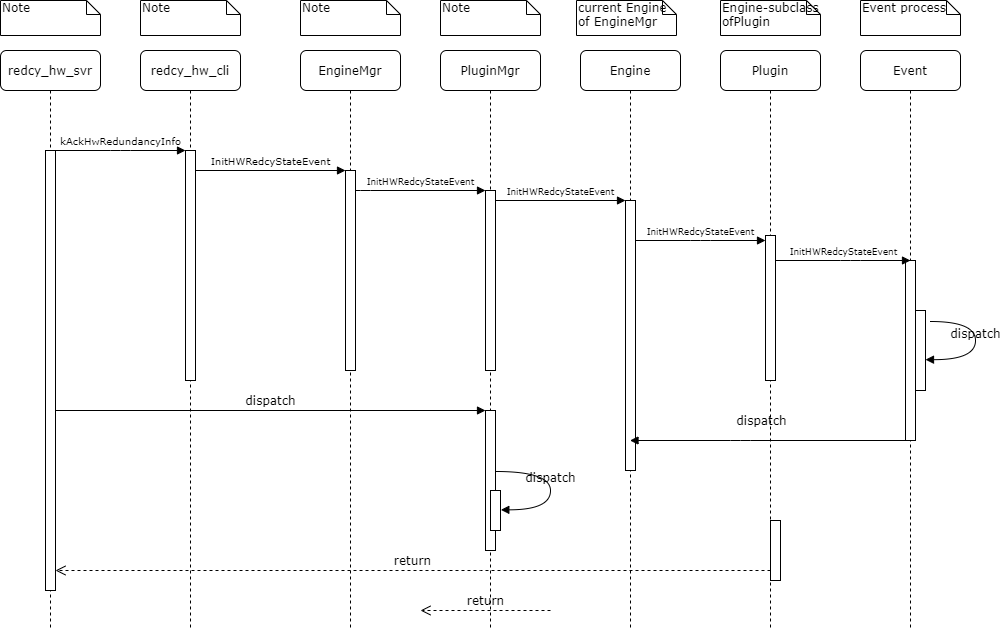

The diagram above was exported from draw.io. Its source (the exported page's mxGraphModel, read from the mxfile embedded in the PNG):
<mxGraphModel dx="890" dy="380" grid="1" gridSize="10" guides="1" tooltips="1" connect="1" arrows="1" fold="1" page="1" pageScale="1" pageWidth="1100" pageHeight="850" background="#ffffff" math="0" shadow="0">
  <root>
    <mxCell id="0" />
    <mxCell id="1" parent="0" />
    <mxCell id="7baba1c4bc27f4b0-2" value="redcy_hw_cli" style="shape=umlLifeline;perimeter=lifelinePerimeter;whiteSpace=wrap;html=1;container=1;collapsible=0;recursiveResize=0;outlineConnect=0;rounded=1;shadow=0;comic=0;labelBackgroundColor=none;strokeWidth=1;fontFamily=Verdana;fontSize=12;align=center;" parent="1" vertex="1">
      <mxGeometry x="240" y="80" width="100" height="580" as="geometry" />
    </mxCell>
    <mxCell id="7baba1c4bc27f4b0-10" value="" style="html=1;points=[];perimeter=orthogonalPerimeter;rounded=0;shadow=0;comic=0;labelBackgroundColor=none;strokeWidth=1;fontFamily=Verdana;fontSize=12;align=center;" parent="7baba1c4bc27f4b0-2" vertex="1">
      <mxGeometry x="45" y="100" width="10" height="230" as="geometry" />
    </mxCell>
    <mxCell id="7baba1c4bc27f4b0-3" value="&lt;span&gt;EngineMgr&lt;/span&gt;" style="shape=umlLifeline;perimeter=lifelinePerimeter;whiteSpace=wrap;html=1;container=1;collapsible=0;recursiveResize=0;outlineConnect=0;rounded=1;shadow=0;comic=0;labelBackgroundColor=none;strokeWidth=1;fontFamily=Verdana;fontSize=12;align=center;" parent="1" vertex="1">
      <mxGeometry x="400" y="80" width="100" height="580" as="geometry" />
    </mxCell>
    <mxCell id="7baba1c4bc27f4b0-13" value="" style="html=1;points=[];perimeter=orthogonalPerimeter;rounded=0;shadow=0;comic=0;labelBackgroundColor=none;strokeWidth=1;fontFamily=Verdana;fontSize=12;align=center;" parent="7baba1c4bc27f4b0-3" vertex="1">
      <mxGeometry x="45" y="120" width="10" height="200" as="geometry" />
    </mxCell>
    <mxCell id="7baba1c4bc27f4b0-4" value="PluginMgr" style="shape=umlLifeline;perimeter=lifelinePerimeter;whiteSpace=wrap;html=1;container=1;collapsible=0;recursiveResize=0;outlineConnect=0;rounded=1;shadow=0;comic=0;labelBackgroundColor=none;strokeWidth=1;fontFamily=Verdana;fontSize=12;align=center;" parent="1" vertex="1">
      <mxGeometry x="540" y="80" width="100" height="580" as="geometry" />
    </mxCell>
    <mxCell id="7baba1c4bc27f4b0-5" value="Engine" style="shape=umlLifeline;perimeter=lifelinePerimeter;whiteSpace=wrap;html=1;container=1;collapsible=0;recursiveResize=0;outlineConnect=0;rounded=1;shadow=0;comic=0;labelBackgroundColor=none;strokeWidth=1;fontFamily=Verdana;fontSize=12;align=center;" parent="1" vertex="1">
      <mxGeometry x="680" y="80" width="100" height="580" as="geometry" />
    </mxCell>
    <mxCell id="7baba1c4bc27f4b0-6" value="Plugin" style="shape=umlLifeline;perimeter=lifelinePerimeter;whiteSpace=wrap;html=1;container=1;collapsible=0;recursiveResize=0;outlineConnect=0;rounded=1;shadow=0;comic=0;labelBackgroundColor=none;strokeWidth=1;fontFamily=Verdana;fontSize=12;align=center;" parent="1" vertex="1">
      <mxGeometry x="820" y="80" width="100" height="580" as="geometry" />
    </mxCell>
    <mxCell id="OnkJ7nkQwR5v-Cd48-hO-2" value="" style="html=1;points=[];perimeter=orthogonalPerimeter;rounded=0;shadow=0;comic=0;labelBackgroundColor=none;strokeWidth=1;fontFamily=Verdana;fontSize=12;align=center;" vertex="1" parent="7baba1c4bc27f4b0-6">
      <mxGeometry x="45" y="185" width="10" height="145" as="geometry" />
    </mxCell>
    <mxCell id="7baba1c4bc27f4b0-7" value="Event" style="shape=umlLifeline;perimeter=lifelinePerimeter;whiteSpace=wrap;html=1;container=1;collapsible=0;recursiveResize=0;outlineConnect=0;rounded=1;shadow=0;comic=0;labelBackgroundColor=none;strokeWidth=1;fontFamily=Verdana;fontSize=12;align=center;" parent="1" vertex="1">
      <mxGeometry x="960" y="80" width="100" height="580" as="geometry" />
    </mxCell>
    <mxCell id="7baba1c4bc27f4b0-25" value="" style="html=1;points=[];perimeter=orthogonalPerimeter;rounded=0;shadow=0;comic=0;labelBackgroundColor=none;strokeColor=#000000;strokeWidth=1;fillColor=#FFFFFF;fontFamily=Verdana;fontSize=12;fontColor=#000000;align=center;" parent="7baba1c4bc27f4b0-7" vertex="1">
      <mxGeometry x="45" y="210" width="10" height="180" as="geometry" />
    </mxCell>
    <mxCell id="OnkJ7nkQwR5v-Cd48-hO-14" value="" style="html=1;points=[];perimeter=orthogonalPerimeter;" vertex="1" parent="7baba1c4bc27f4b0-7">
      <mxGeometry x="55" y="260" width="10" height="80" as="geometry" />
    </mxCell>
    <mxCell id="7baba1c4bc27f4b0-8" value="redcy_hw_svr" style="shape=umlLifeline;perimeter=lifelinePerimeter;whiteSpace=wrap;html=1;container=1;collapsible=0;recursiveResize=0;outlineConnect=0;rounded=1;shadow=0;comic=0;labelBackgroundColor=none;strokeWidth=1;fontFamily=Verdana;fontSize=12;align=center;" parent="1" vertex="1">
      <mxGeometry x="100" y="80" width="100" height="580" as="geometry" />
    </mxCell>
    <mxCell id="7baba1c4bc27f4b0-9" value="" style="html=1;points=[];perimeter=orthogonalPerimeter;rounded=0;shadow=0;comic=0;labelBackgroundColor=none;strokeWidth=1;fontFamily=Verdana;fontSize=12;align=center;" parent="7baba1c4bc27f4b0-8" vertex="1">
      <mxGeometry x="45" y="100" width="10" height="440" as="geometry" />
    </mxCell>
    <mxCell id="7baba1c4bc27f4b0-16" value="" style="html=1;points=[];perimeter=orthogonalPerimeter;rounded=0;shadow=0;comic=0;labelBackgroundColor=none;strokeWidth=1;fontFamily=Verdana;fontSize=12;align=center;" parent="1" vertex="1">
      <mxGeometry x="585" y="220" width="10" height="180" as="geometry" />
    </mxCell>
    <mxCell id="7baba1c4bc27f4b0-17" value="&lt;font style=&quot;font-size: 9px&quot;&gt;InitHWRedcyStateEvent&lt;/font&gt;" style="html=1;verticalAlign=bottom;endArrow=block;labelBackgroundColor=none;fontFamily=Verdana;fontSize=12;edgeStyle=elbowEdgeStyle;elbow=vertical;" parent="1" source="7baba1c4bc27f4b0-13" target="7baba1c4bc27f4b0-16" edge="1">
      <mxGeometry relative="1" as="geometry">
        <mxPoint x="510" y="220" as="sourcePoint" />
        <Array as="points">
          <mxPoint x="460" y="220" />
        </Array>
      </mxGeometry>
    </mxCell>
    <mxCell id="7baba1c4bc27f4b0-19" value="" style="html=1;points=[];perimeter=orthogonalPerimeter;rounded=0;shadow=0;comic=0;labelBackgroundColor=none;strokeWidth=1;fontFamily=Verdana;fontSize=12;align=center;" parent="1" vertex="1">
      <mxGeometry x="725" y="230" width="10" height="270" as="geometry" />
    </mxCell>
    <mxCell id="7baba1c4bc27f4b0-20" value="&lt;span style=&quot;font-size: 9px&quot;&gt;InitHWRedcyStateEvent&lt;/span&gt;" style="html=1;verticalAlign=bottom;endArrow=block;entryX=0;entryY=0;labelBackgroundColor=none;fontFamily=Verdana;fontSize=12;edgeStyle=elbowEdgeStyle;elbow=vertical;" parent="1" source="7baba1c4bc27f4b0-16" target="7baba1c4bc27f4b0-19" edge="1">
      <mxGeometry relative="1" as="geometry">
        <mxPoint x="650" y="230" as="sourcePoint" />
      </mxGeometry>
    </mxCell>
    <mxCell id="7baba1c4bc27f4b0-22" value="" style="html=1;points=[];perimeter=orthogonalPerimeter;rounded=0;shadow=0;comic=0;labelBackgroundColor=none;strokeWidth=1;fontFamily=Verdana;fontSize=12;align=center;" parent="1" vertex="1">
      <mxGeometry x="585" y="440" width="10" height="140" as="geometry" />
    </mxCell>
    <mxCell id="7baba1c4bc27f4b0-23" value="dispatch" style="html=1;verticalAlign=bottom;endArrow=block;entryX=0;entryY=0;labelBackgroundColor=none;fontFamily=Verdana;fontSize=12;" parent="1" source="7baba1c4bc27f4b0-9" target="7baba1c4bc27f4b0-22" edge="1">
      <mxGeometry relative="1" as="geometry">
        <mxPoint x="510" y="420" as="sourcePoint" />
      </mxGeometry>
    </mxCell>
    <mxCell id="7baba1c4bc27f4b0-28" value="" style="html=1;points=[];perimeter=orthogonalPerimeter;rounded=0;shadow=0;comic=0;labelBackgroundColor=none;strokeWidth=1;fontFamily=Verdana;fontSize=12;align=center;" parent="1" vertex="1">
      <mxGeometry x="870" y="550" width="10" height="60" as="geometry" />
    </mxCell>
    <mxCell id="7baba1c4bc27f4b0-30" value="return" style="html=1;verticalAlign=bottom;endArrow=open;dashed=1;endSize=8;labelBackgroundColor=none;fontFamily=Verdana;fontSize=12;edgeStyle=elbowEdgeStyle;elbow=vertical;" parent="1" source="7baba1c4bc27f4b0-28" target="7baba1c4bc27f4b0-9" edge="1">
      <mxGeometry relative="1" as="geometry">
        <mxPoint x="800" y="626" as="targetPoint" />
        <Array as="points">
          <mxPoint x="570" y="600" />
        </Array>
      </mxGeometry>
    </mxCell>
    <mxCell id="7baba1c4bc27f4b0-11" value="&lt;span style=&quot;font-size: 10px&quot;&gt;kAckHwRedundancyInfo&lt;/span&gt;" style="html=1;verticalAlign=bottom;endArrow=block;entryX=0;entryY=0;labelBackgroundColor=none;fontFamily=Verdana;fontSize=12;edgeStyle=elbowEdgeStyle;elbow=vertical;" parent="1" source="7baba1c4bc27f4b0-9" target="7baba1c4bc27f4b0-10" edge="1">
      <mxGeometry relative="1" as="geometry">
        <mxPoint x="220" y="190" as="sourcePoint" />
      </mxGeometry>
    </mxCell>
    <mxCell id="7baba1c4bc27f4b0-14" value="&lt;font style=&quot;font-size: 10px&quot;&gt;InitHWRedcyStateEvent&lt;/font&gt;" style="html=1;verticalAlign=bottom;endArrow=block;entryX=0;entryY=0;labelBackgroundColor=none;fontFamily=Verdana;fontSize=12;edgeStyle=elbowEdgeStyle;elbow=vertical;" parent="1" source="7baba1c4bc27f4b0-10" target="7baba1c4bc27f4b0-13" edge="1">
      <mxGeometry relative="1" as="geometry">
        <mxPoint x="370" y="200" as="sourcePoint" />
      </mxGeometry>
    </mxCell>
    <mxCell id="7baba1c4bc27f4b0-37" value="" style="html=1;points=[];perimeter=orthogonalPerimeter;rounded=0;shadow=0;comic=0;labelBackgroundColor=none;strokeWidth=1;fontFamily=Verdana;fontSize=12;align=center;" parent="1" vertex="1">
      <mxGeometry x="590" y="520" width="10" height="40" as="geometry" />
    </mxCell>
    <mxCell id="7baba1c4bc27f4b0-39" value="dispatch" style="html=1;verticalAlign=bottom;endArrow=block;labelBackgroundColor=none;fontFamily=Verdana;fontSize=12;elbow=vertical;edgeStyle=orthogonalEdgeStyle;curved=1;entryX=1;entryY=0.286;entryPerimeter=0;exitX=1.038;exitY=0.345;exitPerimeter=0;" parent="1" edge="1">
      <mxGeometry relative="1" as="geometry">
        <mxPoint x="595.3333333333335" y="501" as="sourcePoint" />
        <mxPoint x="600.3333333333335" y="539.3333333333334" as="targetPoint" />
        <Array as="points">
          <mxPoint x="650" y="501" />
          <mxPoint x="650" y="539" />
        </Array>
      </mxGeometry>
    </mxCell>
    <mxCell id="7baba1c4bc27f4b0-40" value="Note" style="shape=note;whiteSpace=wrap;html=1;size=14;verticalAlign=top;align=left;spacingTop=-6;rounded=0;shadow=0;comic=0;labelBackgroundColor=none;strokeWidth=1;fontFamily=Verdana;fontSize=12" parent="1" vertex="1">
      <mxGeometry x="100" y="30" width="100" height="35" as="geometry" />
    </mxCell>
    <mxCell id="7baba1c4bc27f4b0-41" value="Note" style="shape=note;whiteSpace=wrap;html=1;size=14;verticalAlign=top;align=left;spacingTop=-6;rounded=0;shadow=0;comic=0;labelBackgroundColor=none;strokeWidth=1;fontFamily=Verdana;fontSize=12" parent="1" vertex="1">
      <mxGeometry x="240" y="30" width="100" height="35" as="geometry" />
    </mxCell>
    <mxCell id="7baba1c4bc27f4b0-42" value="Note" style="shape=note;whiteSpace=wrap;html=1;size=14;verticalAlign=top;align=left;spacingTop=-6;rounded=0;shadow=0;comic=0;labelBackgroundColor=none;strokeWidth=1;fontFamily=Verdana;fontSize=12" parent="1" vertex="1">
      <mxGeometry x="400" y="30" width="100" height="35" as="geometry" />
    </mxCell>
    <mxCell id="7baba1c4bc27f4b0-43" value="Note" style="shape=note;whiteSpace=wrap;html=1;size=14;verticalAlign=top;align=left;spacingTop=-6;rounded=0;shadow=0;comic=0;labelBackgroundColor=none;strokeWidth=1;fontFamily=Verdana;fontSize=12" parent="1" vertex="1">
      <mxGeometry x="540" y="30" width="100" height="35" as="geometry" />
    </mxCell>
    <mxCell id="7baba1c4bc27f4b0-44" value="current Engine of EngineMgr&amp;nbsp;" style="shape=note;whiteSpace=wrap;html=1;size=14;verticalAlign=top;align=left;spacingTop=-6;rounded=0;shadow=0;comic=0;labelBackgroundColor=none;strokeWidth=1;fontFamily=Verdana;fontSize=12" parent="1" vertex="1">
      <mxGeometry x="676" y="30" width="100" height="35" as="geometry" />
    </mxCell>
    <mxCell id="7baba1c4bc27f4b0-45" value="Engine-subclass ofPlugin" style="shape=note;whiteSpace=wrap;html=1;size=14;verticalAlign=top;align=left;spacingTop=-6;rounded=0;shadow=0;comic=0;labelBackgroundColor=none;strokeWidth=1;fontFamily=Verdana;fontSize=12" parent="1" vertex="1">
      <mxGeometry x="820" y="30" width="100" height="35" as="geometry" />
    </mxCell>
    <mxCell id="7baba1c4bc27f4b0-46" value="Event process" style="shape=note;whiteSpace=wrap;html=1;size=14;verticalAlign=top;align=left;spacingTop=-6;rounded=0;shadow=0;comic=0;labelBackgroundColor=none;strokeWidth=1;fontFamily=Verdana;fontSize=12" parent="1" vertex="1">
      <mxGeometry x="960" y="30" width="100" height="35" as="geometry" />
    </mxCell>
    <mxCell id="OnkJ7nkQwR5v-Cd48-hO-3" value="&lt;span style=&quot;font-size: 9px&quot;&gt;InitHWRedcyStateEvent&lt;/span&gt;" style="html=1;verticalAlign=bottom;endArrow=block;entryX=0;entryY=0;labelBackgroundColor=none;fontFamily=Verdana;fontSize=12;edgeStyle=elbowEdgeStyle;elbow=vertical;" edge="1" parent="1">
      <mxGeometry relative="1" as="geometry">
        <mxPoint x="735" y="270" as="sourcePoint" />
        <mxPoint x="865" y="270" as="targetPoint" />
      </mxGeometry>
    </mxCell>
    <mxCell id="OnkJ7nkQwR5v-Cd48-hO-10" value="&lt;span style=&quot;font-size: 9px&quot;&gt;InitHWRedcyStateEvent&lt;/span&gt;" style="html=1;verticalAlign=bottom;endArrow=block;labelBackgroundColor=none;fontFamily=Verdana;fontSize=12;edgeStyle=elbowEdgeStyle;elbow=vertical;" edge="1" parent="1">
      <mxGeometry relative="1" as="geometry">
        <mxPoint x="875" y="290" as="sourcePoint" />
        <mxPoint x="1010" y="290" as="targetPoint" />
        <Array as="points">
          <mxPoint x="950" y="290" />
        </Array>
      </mxGeometry>
    </mxCell>
    <mxCell id="OnkJ7nkQwR5v-Cd48-hO-15" value="dispatch" style="html=1;verticalAlign=bottom;endArrow=block;labelBackgroundColor=none;fontFamily=Verdana;fontSize=12;elbow=vertical;edgeStyle=orthogonalEdgeStyle;curved=1;entryX=1;entryY=0.286;entryPerimeter=0;" edge="1" parent="1">
      <mxGeometry relative="1" as="geometry">
        <mxPoint x="1030" y="351" as="sourcePoint" />
        <mxPoint x="1025" y="389.16333333333336" as="targetPoint" />
        <Array as="points">
          <mxPoint x="1075" y="351" />
          <mxPoint x="1075" y="389" />
        </Array>
      </mxGeometry>
    </mxCell>
    <mxCell id="OnkJ7nkQwR5v-Cd48-hO-16" value="return" style="html=1;verticalAlign=bottom;endArrow=open;dashed=1;endSize=8;labelBackgroundColor=none;fontFamily=Verdana;fontSize=12;edgeStyle=elbowEdgeStyle;elbow=vertical;" edge="1" parent="1">
      <mxGeometry relative="1" as="geometry">
        <mxPoint x="520" y="640" as="targetPoint" />
        <Array as="points">
          <mxPoint x="595" y="640" />
          <mxPoint x="625" y="640" />
        </Array>
        <mxPoint x="650" y="640" as="sourcePoint" />
      </mxGeometry>
    </mxCell>
    <mxCell id="OnkJ7nkQwR5v-Cd48-hO-17" value="dispatch" style="html=1;verticalAlign=bottom;endArrow=block;labelBackgroundColor=none;fontFamily=Verdana;fontSize=12;edgeStyle=elbowEdgeStyle;elbow=vertical;" edge="1" parent="1" source="7baba1c4bc27f4b0-7" target="7baba1c4bc27f4b0-5">
      <mxGeometry x="0.0679" y="-10" relative="1" as="geometry">
        <mxPoint x="820" y="460" as="sourcePoint" />
        <mxPoint x="800" y="500" as="targetPoint" />
        <Array as="points">
          <mxPoint x="840" y="470" />
        </Array>
        <mxPoint x="1" as="offset" />
      </mxGeometry>
    </mxCell>
  </root>
</mxGraphModel>